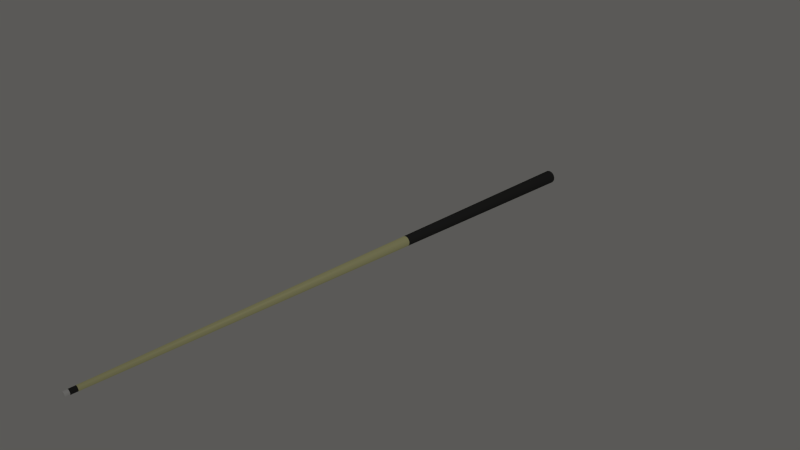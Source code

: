 # Source: pool_queue_uni.blend  (saved by Blender 2.75.0; exported with 4.5.12 LTS)
import bpy
from mathutils import Matrix  # noqa: F401  (used for matrix-valued properties, if any)

bpy.ops.wm.read_factory_settings(use_empty=True)
scene = bpy.context.scene
scene.name = 'Scene'

# ---- collections
col_collection_1 = bpy.data.collections.new('Collection 1'); scene.collection.children.link(col_collection_1)

# ---- materials (node trees are filled in below, after node groups)
mat_tan = bpy.data.materials.new('Tan')
mat_tan.alpha_threshold = 0.0
mat_tan.roughness = 0.5
mat_black = bpy.data.materials.new('Black')
mat_black.alpha_threshold = 0.0
mat_black.roughness = 0.5
mat_tip = bpy.data.materials.new('Tip')
mat_tip.alpha_threshold = 0.0
mat_tip.roughness = 0.5

# ---- material node trees
mat_tan.use_nodes = True; mat_tan.node_tree.nodes.clear()
_N = mat_tan.node_tree.nodes; _L = mat_tan.node_tree.links
n0 = _N.new('ShaderNodeOutputMaterial'); n0.name = 'Material Output'; n0.location = (583, 304)
n1 = _N.new('ShaderNodeBsdfAnisotropic'); n1.name = 'Glossy BSDF'; n1.location = (4, 214)
n1.distribution = 'GGX'
n1.inputs[0].default_value = (0.8, 0.7326, 0.4471, 1.0)
n1.inputs[1].default_value = 0.4472
n2 = _N.new('ShaderNodeMixShader'); n2.name = 'Mix Shader'; n2.location = (327, 331)
n2.inputs[0].default_value = 0.1
n3 = _N.new('ShaderNodeBsdfDiffuse'); n3.name = 'Diffuse BSDF'; n3.location = (6, 381)
n3.inputs[0].default_value = (1.0, 0.9856, 0.5159, 1.0)
_L.new(n1.outputs[0], n2.inputs[2])
_L.new(n3.outputs[0], n2.inputs[1])
_L.new(n2.outputs[0], n0.inputs[0])
n0.is_active_output = True
mat_black.use_nodes = True; mat_black.node_tree.nodes.clear()
_N = mat_black.node_tree.nodes; _L = mat_black.node_tree.links
n0 = _N.new('ShaderNodeOutputMaterial'); n0.name = 'Material Output'; n0.location = (583, 304)
n1 = _N.new('ShaderNodeBsdfDiffuse'); n1.name = 'Diffuse BSDF'; n1.location = (6, 381)
n1.inputs[0].default_value = (0.05548, 0.05548, 0.05548, 1.0)
n2 = _N.new('ShaderNodeBsdfAnisotropic'); n2.name = 'Glossy BSDF'; n2.location = (4, 214)
n2.distribution = 'GGX'
n2.inputs[0].default_value = (0.01068, 0.01068, 0.01068, 1.0)
n2.inputs[1].default_value = 0.4472
n3 = _N.new('ShaderNodeMixShader'); n3.name = 'Mix Shader'; n3.location = (327, 331)
n3.inputs[0].default_value = 0.1
_L.new(n2.outputs[0], n3.inputs[2])
_L.new(n1.outputs[0], n3.inputs[1])
_L.new(n3.outputs[0], n0.inputs[0])
n0.is_active_output = True
mat_tip.use_nodes = True; mat_tip.node_tree.nodes.clear()
_N = mat_tip.node_tree.nodes; _L = mat_tip.node_tree.links
n0 = _N.new('ShaderNodeOutputMaterial'); n0.name = 'Material Output'; n0.location = (583, 304)
n1 = _N.new('ShaderNodeBsdfDiffuse'); n1.name = 'Diffuse BSDF'; n1.location = (6, 381)
n1.inputs[0].default_value = (1.0, 1.0, 1.0, 1.0)
n2 = _N.new('ShaderNodeBsdfAnisotropic'); n2.name = 'Glossy BSDF'; n2.location = (4, 214)
n2.distribution = 'GGX'
n2.inputs[1].default_value = 0.4472
n3 = _N.new('ShaderNodeMixShader'); n3.name = 'Mix Shader'; n3.location = (327, 331)
n3.inputs[0].default_value = 0.1
_L.new(n2.outputs[0], n3.inputs[2])
_L.new(n1.outputs[0], n3.inputs[1])
_L.new(n3.outputs[0], n0.inputs[0])
n0.is_active_output = True

# ---- world
world_world = bpy.data.worlds.new('World'); scene.world = world_world
world_world.use_nodes = True; world_world.node_tree.nodes.clear()
_N = world_world.node_tree.nodes; _L = world_world.node_tree.links
n0 = _N.new('ShaderNodeOutputWorld'); n0.name = 'World Output'; n0.location = (300, 300)
n1 = _N.new('ShaderNodeBackground'); n1.name = 'Background'; n1.location = (10, 300)
n1.inputs[0].default_value = (0.07324, 0.07184, 0.06776, 1.0)
n1.inputs[1].default_value = 1.4
_L.new(n1.outputs[0], n0.inputs[0])
n0.is_active_output = True
world_world.color = (0.05088, 0.05088, 0.05088)
world_world.use_sun_shadow = False
world_world.sun_shadow_jitter_overblur = 0.0
world_world.cycles.sampling_method = 'MANUAL'
world_world.cycles.sample_map_resolution = 256

# ---- cameras
cam_camera = bpy.data.cameras.new('Camera')
cam_camera.clip_end = 100.0
cam_camera.lens = 35.0
cam_camera.sensor_width = 32.0
cam_camera.sensor_height = 18.0
cam_camera.ortho_scale = 7.314
cam_camera.dof.focus_distance = 0.0

# ---- lights
light_lamp = bpy.data.lights.new('Lamp', 'POINT')
light_lamp.transmission_factor = 0.0
light_lamp.cutoff_distance = 30.0
light_lamp.energy = 100.0
light_lamp.shadow_buffer_clip_start = 1.001
light_lamp.shadow_soft_size = 0.1
light_lamp.shadow_maximum_resolution = 0.006
light_lamp.use_absolute_resolution = True
light_lamp.cycles.use_multiple_importance_sampling = False

# ---- meshes
me_cylinder_004 = bpy.data.meshes.new('Cylinder.004')
me_cylinder_004.from_pydata([(-0.2983, 0.1993, -1.0), (-0.2537, 0.2537, -1.0), (-0.618, 0.4129, 0.1993), (-0.5256, 0.5256, 0.1993), (0.0, 1.0, 1.0), (0.1951, 0.9808, 1.0), (0.3827, 0.9239, 1.0), (0.5556, 0.8315, 1.0), (0.7071, 0.7071, 1.0), (0.8315, 0.5556, 1.0), (0.9239, 0.3827, 1.0), (0.9808, 0.1951, 1.0), (1.0, 7.55e-08, 1.0), (0.9808, -0.1951, 1.0), (0.9239, -0.3827, 1.0), (0.8315, -0.5556, 1.0), (0.7071, -0.7071, 1.0), (0.5556, -0.8315, 1.0), (0.3827, -0.9239, 1.0), (0.1951, -0.9808, 1.0), (-3.258e-07, -1.0, 1.0), (-0.1951, -0.9808, 1.0), (-0.3827, -0.9239, 1.0), (-0.5556, -0.8315, 1.0), (-0.7071, -0.7071, 1.0), (-0.8315, -0.5556, 1.0), (-0.9239, -0.3827, 1.0), (-0.9808, -0.1951, 1.0), (-1.0, 9.656e-07, 1.0), (-0.9808, 0.1951, 1.0), (-0.9239, 0.3827, 1.0), (-0.8315, 0.5556, 1.0), (-0.7071, 0.7071, 1.0), (-0.5556, 0.8315, 1.0), (-0.3827, 0.9239, 1.0), (-0.1951, 0.9808, 1.0), (3.02e-08, 0.7433, 0.1993), (0.145, 0.729, 0.1993), (0.2844, 0.6867, 0.1993), (0.4129, 0.618, 0.1993), (0.5256, 0.5256, 0.1993), (0.618, 0.4129, 0.1993), (0.6867, 0.2844, 0.1993), (0.729, 0.145, 0.1993), (0.7433, 1.323e-07, 0.1993), (0.729, -0.145, 0.1993), (0.6867, -0.2844, 0.1993), (0.618, -0.4129, 0.1993), (0.5256, -0.5256, 0.1993), (0.4129, -0.618, 0.1993), (0.2844, -0.6867, 0.1993), (0.145, -0.729, 0.1993), (-2.12e-07, -0.7433, 0.1993), (-0.145, -0.729, 0.1993), (-0.2844, -0.6867, 0.1993), (-0.4129, -0.618, 0.1993), (-0.5256, -0.5256, 0.1993), (-0.618, -0.4129, 0.1993), (-0.6867, -0.2844, 0.1993), (-0.729, -0.145, 0.1993), (-0.7433, 7.939e-07, 0.1993), (-0.729, 0.145, 0.1993), (-0.6867, 0.2844, 0.1993), (-0.618, 0.4129, 0.1993), (-0.5256, 0.5256, 0.1993), (-0.4129, 0.618, 0.1993), (-0.2844, 0.6867, 0.1993), (-0.145, 0.729, 0.1993), (7.544e-08, 0.3587, -1.0), (0.06998, 0.3518, -1.0), (0.1373, 0.3314, -1.0), (0.1993, 0.2983, -1.0), (0.2537, 0.2537, -1.0), (0.2983, 0.1993, -1.0), (0.3314, 0.1373, -1.0), (0.3518, 0.06998, -1.0), (0.3587, 2.173e-07, -1.0), (0.3518, -0.06998, -1.0), (0.3314, -0.1373, -1.0), (0.2983, -0.1993, -1.0), (0.2537, -0.2537, -1.0), (0.1993, -0.2983, -1.0), (0.1373, -0.3314, -1.0), (0.06998, -0.3518, -1.0), (-4.145e-08, -0.3587, -1.0), (-0.06998, -0.3518, -1.0), (-0.1373, -0.3314, -1.0), (-0.1993, -0.2983, -1.0), (-0.2537, -0.2537, -1.0), (-0.2983, -0.1993, -1.0), (-0.3314, -0.1373, -1.0), (-0.3518, -0.06998, -1.0), (-0.3587, 5.366e-07, -1.0), (-0.3518, 0.06998, -1.0), (-0.3314, 0.1373, -1.0), (-0.2983, 0.1993, -1.0), (-0.2537, 0.2537, -1.0), (-0.1993, 0.2983, -1.0), (-0.1373, 0.3314, -1.0), (-0.06998, 0.3518, -1.0), (2.794e-06, 0.3587, -1.023), (0.06999, 0.3518, -1.023), (0.1373, 0.3314, -1.023), (0.1993, 0.2983, -1.023), (0.2537, 0.2537, -1.023), (0.2983, 0.1993, -1.023), (0.3314, 0.1373, -1.023), (0.3518, 0.06998, -1.023), (0.3587, 2.089e-07, -1.023), (0.3518, -0.06998, -1.023), (0.3314, -0.1373, -1.023), (0.2983, -0.1993, -1.023), (0.2537, -0.2537, -1.023), (0.1993, -0.2983, -1.023), (0.1373, -0.3314, -1.023), (0.06999, -0.3518, -1.023), (2.677e-06, -0.3587, -1.023), (-0.06998, -0.3518, -1.023), (-0.1373, -0.3314, -1.023), (-0.1993, -0.2983, -1.023), (-0.2537, -0.2537, -1.023), (-0.2983, -0.1993, -1.023), (-0.3314, -0.1373, -1.023), (-0.3518, -0.06998, -1.023), (-0.3587, 5.282e-07, -1.023), (-0.3518, 0.06998, -1.023), (-0.3314, 0.1373, -1.023), (-0.2983, 0.1993, -1.023), (-0.2537, 0.2537, -1.023), (-0.1993, 0.2983, -1.023), (-0.1373, 0.3314, -1.023), (-0.06998, 0.3518, -1.023), (2.794e-06, 0.3587, -1.023), (0.06999, 0.3518, -1.023), (0.1373, 0.3314, -1.023), (0.1993, 0.2983, -1.023), (0.2537, 0.2537, -1.023), (0.2983, 0.1993, -1.023), (0.3314, 0.1373, -1.023), (0.3518, 0.06998, -1.023), (0.3587, 2.089e-07, -1.023), (0.3518, -0.06998, -1.023), (0.3314, -0.1373, -1.023), (0.2983, -0.1993, -1.023), (0.2537, -0.2537, -1.023), (0.1993, -0.2983, -1.023), (0.1373, -0.3314, -1.023), (0.06999, -0.3518, -1.023), (2.677e-06, -0.3587, -1.023), (-0.06998, -0.3518, -1.023), (-0.1373, -0.3314, -1.023), (-0.1993, -0.2983, -1.023), (-0.2537, -0.2537, -1.023), (-0.2983, -0.1993, -1.023), (-0.3314, -0.1373, -1.023), (-0.3518, -0.06998, -1.023), (-0.3587, 5.282e-07, -1.023), (-0.3518, 0.06998, -1.023), (-0.3314, 0.1373, -1.023), (-0.2983, 0.1993, -1.023), (-0.2537, 0.2537, -1.023), (-0.1993, 0.2983, -1.023), (-0.1373, 0.3314, -1.023), (-0.06998, 0.3518, -1.023), (-1.983e-06, 0.3587, -1.038), (0.06998, 0.3518, -1.038), (0.1373, 0.3314, -1.038), (0.1993, 0.2983, -1.038), (0.2537, 0.2537, -1.038), (0.2983, 0.1993, -1.038), (0.3314, 0.1373, -1.038), (0.3518, 0.06998, -1.038), (0.3587, 2.152e-07, -1.038), (0.3518, -0.06998, -1.038), (0.3314, -0.1373, -1.038), (0.2983, -0.1993, -1.038), (0.2537, -0.2537, -1.038), (0.1993, -0.2983, -1.038), (0.1373, -0.3314, -1.038), (0.06998, -0.3518, -1.038), (-2.1e-06, -0.3587, -1.038), (-0.06999, -0.3518, -1.038), (-0.1373, -0.3314, -1.038), (-0.1993, -0.2983, -1.038), (-0.2537, -0.2537, -1.038), (-0.2983, -0.1993, -1.038), (-0.3314, -0.1373, -1.038), (-0.3518, -0.06998, -1.038), (-0.3587, 5.345e-07, -1.038), (-0.3518, 0.06998, -1.038), (-0.3314, 0.1373, -1.038), (-0.2983, 0.1993, -1.038), (-0.2537, 0.2537, -1.038), (-0.1993, 0.2983, -1.038), (-0.1373, 0.3314, -1.038), (-0.06999, 0.3518, -1.038), (7.544e-08, 0.3587, -1.0), (0.06998, 0.3518, -1.0), (0.1373, 0.3314, -1.0), (0.1993, 0.2983, -1.0), (0.2537, 0.2537, -1.0), (0.2983, 0.1993, -1.0), (0.3314, 0.1373, -1.0), (0.3518, 0.06998, -1.0), (0.3587, 2.173e-07, -1.0), (0.3518, -0.06998, -1.0), (0.3314, -0.1373, -1.0), (0.2983, -0.1993, -1.0), (0.2537, -0.2537, -1.0), (0.1993, -0.2983, -1.0), (0.1373, -0.3314, -1.0), (0.06998, -0.3518, -1.0), (-4.145e-08, -0.3587, -1.0), (-0.06998, -0.3518, -1.0), (-0.1373, -0.3314, -1.0), (-0.1993, -0.2983, -1.0), (-0.2537, -0.2537, -1.0), (-0.2983, -0.1993, -1.0), (-0.3314, -0.1373, -1.0), (-0.3518, -0.06998, -1.0), (-0.3587, 5.366e-07, -1.0), (-0.3518, 0.06998, -1.0), (-0.3314, 0.1373, -1.0), (-0.2983, 0.1993, -1.0), (-0.2537, 0.2537, -1.0), (-0.1993, 0.2983, -1.0), (-0.1373, 0.3314, -1.0), (-0.06998, 0.3518, -1.0), (3.02e-08, 0.7433, 0.1993), (0.145, 0.729, 0.1993), (0.2844, 0.6867, 0.1993), (0.4129, 0.618, 0.1993), (0.5256, 0.5256, 0.1993), (0.618, 0.4129, 0.1993), (0.6867, 0.2844, 0.1993), (0.729, 0.145, 0.1993), (0.7433, 1.323e-07, 0.1993), (0.729, -0.145, 0.1993), (0.6867, -0.2844, 0.1993), (0.618, -0.4129, 0.1993), (0.5256, -0.5256, 0.1993), (0.4129, -0.618, 0.1993), (0.2844, -0.6867, 0.1993), (0.145, -0.729, 0.1993), (-2.12e-07, -0.7433, 0.1993), (-0.145, -0.729, 0.1993), (-0.2844, -0.6867, 0.1993), (-0.4129, -0.618, 0.1993), (-0.5256, -0.5256, 0.1993), (-0.618, -0.4129, 0.1993), (-0.6867, -0.2844, 0.1993), (-0.729, -0.145, 0.1993), (-0.7433, 7.939e-07, 0.1993), (-0.729, 0.145, 0.1993), (-0.6867, 0.2844, 0.1993), (-0.618, 0.4129, 0.1993), (-0.5256, 0.5256, 0.1993), (-0.4129, 0.618, 0.1993), (-0.2844, 0.6867, 0.1993), (-0.145, 0.729, 0.1993)], [], [(0, 2, 3, 1), (36, 4, 5, 37), (37, 5, 6, 38), (38, 6, 7, 39), (39, 7, 8, 40), (40, 8, 9, 41), (41, 9, 10, 42), (42, 10, 11, 43), (43, 11, 12, 44), (44, 12, 13, 45), (45, 13, 14, 46), (46, 14, 15, 47), (47, 15, 16, 48), (48, 16, 17, 49), (49, 17, 18, 50), (50, 18, 19, 51), (51, 19, 20, 52), (52, 20, 21, 53), (53, 21, 22, 54), (54, 22, 23, 55), (55, 23, 24, 56), (56, 24, 25, 57), (57, 25, 26, 58), (58, 26, 27, 59), (59, 27, 28, 60), (60, 28, 29, 61), (61, 29, 30, 62), (62, 30, 31, 63), (63, 31, 32, 64), (64, 32, 33, 65), (65, 33, 34, 66), (5, 4, 35, 34, 33, 32, 31, 30, 29, 28, 27, 26, 25, 24, 23, 22, 21, 20, 19, 18, 17, 16, 15, 14, 13, 12, 11, 10, 9, 8, 7, 6), (67, 35, 4, 36), (66, 34, 35, 67), (72, 73, 105, 104), (81, 82, 114, 113), (90, 91, 123, 122), (68, 69, 101, 100), (99, 68, 100, 131), (77, 78, 110, 109), (86, 87, 119, 118), (95, 96, 128, 127), (73, 74, 106, 105), (82, 83, 115, 114), (91, 92, 124, 123), (69, 70, 102, 101), (78, 79, 111, 110), (87, 88, 120, 119), (96, 97, 129, 128), (74, 75, 107, 106), (83, 84, 116, 115), (92, 93, 125, 124), (70, 71, 103, 102), (79, 80, 112, 111), (88, 89, 121, 120), (97, 98, 130, 129), (75, 76, 108, 107), (84, 85, 117, 116), (93, 94, 126, 125), (71, 72, 104, 103), (80, 81, 113, 112), (89, 90, 122, 121), (98, 99, 131, 130), (76, 77, 109, 108), (85, 86, 118, 117), (94, 95, 127, 126), (156, 157, 189, 188), (164, 165, 166, 167, 168, 169, 170, 171, 172, 173, 174, 175, 176, 177, 178, 179, 180, 181, 182, 183, 184, 185, 186, 187, 188, 189, 190, 191, 192, 193, 194, 195), (143, 144, 176, 175), (157, 158, 190, 189), (144, 145, 177, 176), (158, 159, 191, 190), (145, 146, 178, 177), (132, 133, 165, 164), (159, 160, 192, 191), (146, 147, 179, 178), (133, 134, 166, 165), (160, 161, 193, 192), (147, 148, 180, 179), (134, 135, 167, 166), (161, 162, 194, 193), (148, 149, 181, 180), (135, 136, 168, 167), (162, 163, 195, 194), (149, 150, 182, 181), (136, 137, 169, 168), (163, 132, 164, 195), (150, 151, 183, 182), (137, 138, 170, 169), (151, 152, 184, 183), (138, 139, 171, 170), (152, 153, 185, 184), (139, 140, 172, 171), (153, 154, 186, 185), (140, 141, 173, 172), (154, 155, 187, 186), (141, 142, 174, 173), (155, 156, 188, 187), (142, 143, 175, 174), (226, 258, 259, 227), (227, 259, 228, 196), (225, 257, 258, 226), (224, 256, 257, 225), (222, 254, 255, 223), (221, 253, 254, 222), (220, 252, 253, 221), (219, 251, 252, 220), (218, 250, 251, 219), (217, 249, 250, 218), (216, 248, 249, 217), (215, 247, 248, 216), (214, 246, 247, 215), (213, 245, 246, 214), (212, 244, 245, 213), (211, 243, 244, 212), (210, 242, 243, 211), (209, 241, 242, 210), (208, 240, 241, 209), (207, 239, 240, 208), (206, 238, 239, 207), (205, 237, 238, 206), (204, 236, 237, 205), (203, 235, 236, 204), (202, 234, 235, 203), (201, 233, 234, 202), (200, 232, 233, 201), (199, 231, 232, 200), (198, 230, 231, 199), (197, 229, 230, 198), (196, 228, 229, 197)])
me_cylinder_004.polygons.foreach_set('material_index', [0, 1, 1, 1, 1, 1, 1, 1, 1, 1, 1, 1, 1, 1, 1, 1, 1, 1, 1, 1, 1, 1, 1, 1, 1, 1, 1, 1, 1, 1, 1, 1, 1, 1, 1, 1, 1, 1, 1, 1, 1, 1, 1, 1, 1, 1, 1, 1, 1, 1, 1, 1, 1, 1, 1, 1, 1, 1, 1, 1, 1, 1, 1, 1, 1, 1, 2, 2, 2, 2, 2, 2, 2, 2, 2, 2, 2, 2, 2, 2, 2, 2, 2, 2, 2, 2, 2, 2, 2, 2, 2, 2, 2, 2, 2, 2, 2, 2, 2, 0, 0, 0, 0, 0, 0, 0, 0, 0, 0, 0, 0, 0, 0, 0, 0, 0, 0, 0, 0, 0, 0, 0, 0, 0, 0, 0, 0, 0, 0, 0])
me_cylinder_004.materials.append(mat_tan)
me_cylinder_004.materials.append(mat_black)
me_cylinder_004.materials.append(mat_tip)
me_cylinder_004.use_remesh_preserve_volume = False
me_cylinder_004.use_remesh_preserve_attributes = False
me_cylinder_004.use_mirror_vertex_groups = False
me_cylinder_004.update()

# ---- objects
ob_cylinder_004 = bpy.data.objects.new('Cylinder.004', me_cylinder_004)
ob_lamp = bpy.data.objects.new('Lamp', light_lamp)
ob_camera = bpy.data.objects.new('Camera', cam_camera)

# ---- transforms, parenting, visibility, modifiers, constraints
ob_cylinder_004.location = (-0.0419, -0.1567, -0.0502)
ob_cylinder_004.rotation_euler = (1.571, -0.0, 0.0)
ob_cylinder_004.scale = (-0.09592, -0.09592, -3.837)
ob_cylinder_004.lineart.crease_threshold = 0.0
_vg = ob_cylinder_004.vertex_groups.new(name='Tip')
ob_lamp.location = (4.076, 1.005, 5.904)
ob_lamp.rotation_euler = (0.6503, 0.05522, 1.866)
ob_lamp.lock_rotations_4d = False
ob_lamp.empty_display_type = 'ARROWS'
ob_lamp.color = (0.0, 0.0, 0.0, 0.0)
ob_lamp.lineart.crease_threshold = 0.0
ob_camera.location = (7.481, -6.508, 5.344)
ob_camera.rotation_euler = (1.109, 0.01082, 0.8149)
ob_camera.lock_rotations_4d = False
ob_camera.empty_display_type = 'ARROWS'
ob_camera.color = (0.0, 0.0, 0.0, 0.0)
ob_camera.display_type = 'WIRE'
ob_camera.lineart.crease_threshold = 0.0

# ---- collection membership
col_collection_1.objects.link(ob_cylinder_004)
col_collection_1.objects.link(ob_lamp)
col_collection_1.objects.link(ob_camera)

# ---- scene / render settings (as saved in the file)
scene.camera = ob_camera
scene.frame_start = 1; scene.frame_end = 250; scene.frame_set(1)
scene.render.engine = 'CYCLES'
scene.render.resolution_percentage = 50
scene.render.dither_intensity = 0.0
scene.cycles.use_denoising = False
scene.cycles.samples = 10
scene.cycles.sampling_pattern = 'TABULATED_SOBOL'
scene.cycles.light_sampling_threshold = 0.0
scene.cycles.use_adaptive_sampling = False
scene.cycles.use_light_tree = False
scene.cycles.blur_glossy = 0.0
scene.cycles.pixel_filter_type = 'GAUSSIAN'
scene.cycles.sample_clamp_indirect = 0.0
scene.view_settings.view_transform = 'Standard'
bpy.context.view_layer.update()
